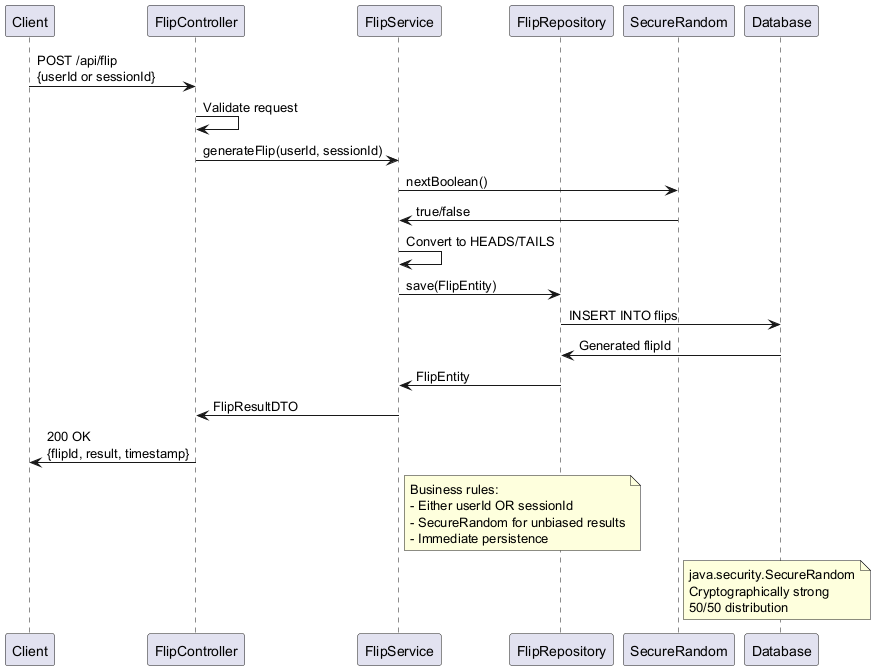

The diagram above was rendered by PlantUML. Its source (embedded in the PNG):
@startuml Flip-Creation-Flow
participant "Client" as Client
participant "FlipController" as Controller
participant "FlipService" as Service
participant "FlipRepository" as Repository
participant "SecureRandom" as Random
participant "Database" as DB

Client -> Controller : POST /api/flip\n{userId or sessionId}
Controller -> Controller : Validate request
Controller -> Service : generateFlip(userId, sessionId)
Service -> Random : nextBoolean()
Random -> Service : true/false
Service -> Service : Convert to HEADS/TAILS
Service -> Repository : save(FlipEntity)
Repository -> DB : INSERT INTO flips
DB -> Repository : Generated flipId
Repository -> Service : FlipEntity
Service -> Controller : FlipResultDTO
Controller -> Client : 200 OK\n{flipId, result, timestamp}

note right of Service : Business rules:\n- Either userId OR sessionId\n- SecureRandom for unbiased results\n- Immediate persistence
note right of Random : java.security.SecureRandom\nCryptographically strong\n50/50 distribution

@enduml